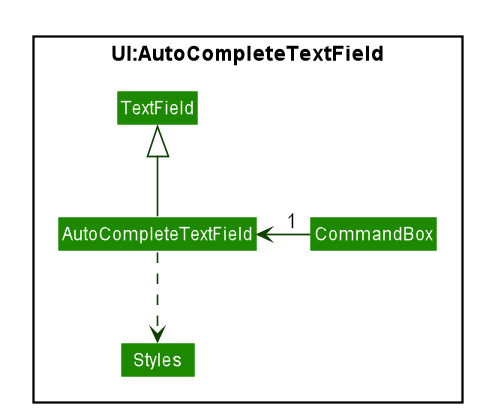

The diagram above was rendered by PlantUML. Its source (embedded in the PNG):
@startuml








skinparam BackgroundColor #FFFFFFF

skinparam Shadowing false

skinparam Class {
    FontColor #FFFFFF
    BorderThickness 1
    BorderColor #FFFFFF
    StereotypeFontColor #FFFFFF
    FontName Arial
}

skinparam Actor {
    BorderColor #000000
    Color #000000
    FontName Arial
}

skinparam Sequence {
    MessageAlign center
    BoxFontSize 15
    BoxPadding 0
    BoxFontColor #FFFFFF
    FontName Arial
}

skinparam Participant {
    FontColor #FFFFFFF
    Padding 20
}

skinparam MinClassWidth 50
skinparam ParticipantPadding 10
skinparam Shadowing false
skinparam DefaultTextAlignment center
skinparam packageStyle Rectangle

hide footbox
hide members
hide circle
skinparam arrowThickness 1.1
skinparam arrowColor #0E4100
skinparam classBackgroundColor #1D8900

package UI:AutoCompleteTextField <<Rectangle>>{
Class AutoCompleteTextField
Class TextField
Class Styles
Class CommandBox
}

CommandBox "1"-left-> AutoCompleteTextField
AutoCompleteTextField -up-|> TextField
AutoCompleteTextField ..> Styles
@enduml